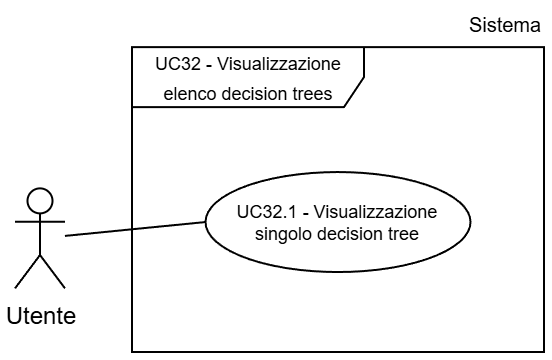

The diagram above was exported from draw.io. Its source (the exported page's mxGraphModel, read from the mxfile embedded in the PNG):
<mxGraphModel dx="983" dy="512" grid="1" gridSize="30" guides="1" tooltips="1" connect="1" arrows="1" fold="1" page="1" pageScale="2" pageWidth="5000" pageHeight="5000" background="light-dark(#FFFFFF,#FFFFFF)" math="0" shadow="0">
  <root>
    <mxCell id="0" />
    <mxCell id="1" parent="0" />
    <mxCell id="2" parent="1" style="shape=umlFrame;whiteSpace=wrap;html=1;pointerEvents=0;swimlaneFillColor=light-dark(transparent,#FFFFFF);strokeColor=light-dark(#000000,#000000);fillColor=none;width=116;height=30;gradientColor=none;spacing=2;" value="&lt;p style=&quot;padding-top: 0px;&quot;&gt;&lt;span style=&quot;font-size: 9px;&quot;&gt;&lt;font style=&quot;color: light-dark(rgb(0, 0, 0), rgb(0, 0, 0));&quot;&gt;UC32 - Visualizzazione elenco decision trees&lt;/font&gt;&lt;/span&gt;&lt;/p&gt;" vertex="1">
      <mxGeometry height="152.45" width="206" x="5848.5" y="1844.06" as="geometry" />
    </mxCell>
    <mxCell id="3" parent="1" style="shape=umlActor;verticalLabelPosition=bottom;verticalAlign=top;html=1;outlineConnect=0;strokeColor=light-dark(#000000,#000000);fillColor=light-dark(#FFFFFF,transparent);" value="&lt;font style=&quot;color: light-dark(rgb(0, 0, 0), rgb(0, 0, 0));&quot;&gt;Utente&lt;/font&gt;" vertex="1">
      <mxGeometry height="50" width="25" x="5790" y="1914.6900000000003" as="geometry" />
    </mxCell>
    <mxCell id="4" parent="1" style="ellipse;whiteSpace=wrap;html=1;strokeColor=light-dark(#000000,#000000);align=center;verticalAlign=middle;fontFamily=Helvetica;fontSize=9;fontColor=default;fillColor=light-dark(#FFFFFF, #ffffff);" value="&lt;font style=&quot;color: light-dark(rgb(0, 0, 0), rgb(0, 0, 0));&quot;&gt;UC32.1 - Visualizzazione singolo decision tree&lt;/font&gt;" vertex="1">
      <mxGeometry height="50" width="132.5" x="5885.25" y="1906.5200000000002" as="geometry" />
    </mxCell>
    <mxCell id="5" edge="1" parent="1" source="3" style="endArrow=none;endFill=0;endSize=12;html=1;rounded=0;entryX=0;entryY=0.5;entryDx=0;entryDy=0;strokeColor=light-dark(#000000,#000000);" target="4" value="">
      <mxGeometry relative="1" width="160" as="geometry">
        <mxPoint x="5819" y="1904.6900000000003" as="sourcePoint" />
        <mxPoint x="5939" y="1894.6900000000003" as="targetPoint" />
      </mxGeometry>
    </mxCell>
    <mxCell id="6" parent="1" style="text;html=1;whiteSpace=wrap;strokeColor=none;fillColor=none;align=center;verticalAlign=middle;rounded=0;fontFamily=Helvetica;fontSize=10;fontColor=light-dark(#000000,#000000);labelBackgroundColor=none;" value="Sistema" vertex="1">
      <mxGeometry height="20.67" width="38.5" x="6016" y="1823.13" as="geometry" />
    </mxCell>
  </root>
</mxGraphModel>